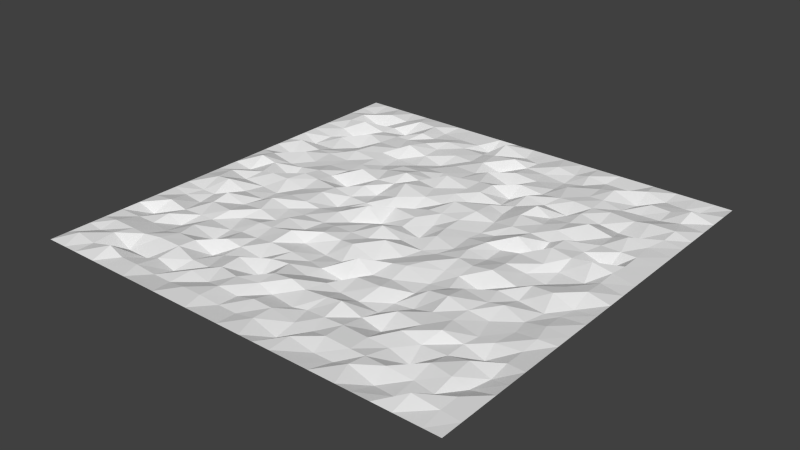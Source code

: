 # Source: ground2.blend  (saved by Blender 2.74.0; exported with 4.5.12 LTS)
import bpy
from mathutils import Matrix  # noqa: F401  (used for matrix-valued properties, if any)

bpy.ops.wm.read_factory_settings(use_empty=True)
scene = bpy.context.scene
scene.name = 'Scene'

# ---- collections
col_collection_1 = bpy.data.collections.new('Collection 1'); scene.collection.children.link(col_collection_1)

# ---- world
world_world = bpy.data.worlds.new('World'); scene.world = world_world
world_world.color = (0.05088, 0.05088, 0.05088)
world_world.use_sun_shadow = False
world_world.sun_shadow_jitter_overblur = 0.0
world_world.cycles.sampling_method = 'MANUAL'
world_world.cycles.sample_map_resolution = 256

# ---- meshes
me_plane_002 = bpy.data.meshes.new('Plane.002')
me_plane_002.from_pydata([(-9.885, -9.822, -0.3318), (10.07, -9.822, -0.3318), (-9.885, 10.2, -0.3318), (10.07, 10.2, -0.3318), (-9.885, 8.297, -0.3318), (-9.885, 6.479, -0.3318), (-9.885, 4.82, -0.3318), (-9.885, 3.002, -0.3318), (-9.885, 1.184, -0.3318), (-9.885, -0.7937, -0.3318), (-9.885, -2.612, -0.3318), (-9.885, -4.43, -0.3318), (-9.885, -6.248, -0.3318), (-9.885, -7.907, -0.3318), (-8.272, -9.822, -0.3318), (-6.366, -9.822, -0.3318), (-4.322, -9.822, -0.3318), (-2.504, -9.822, -0.3318), (-0.9114, -9.822, -0.3318), (1.133, -9.822, -0.3318), (2.637, -9.822, -0.3318), (4.456, -9.822, -0.3318), (6.361, -9.822, -0.3318), (8.092, -9.822, -0.3318), (10.07, -7.907, -0.3318), (10.07, -6.248, -0.3318), (10.07, -4.271, -0.3318), (10.07, -2.612, -0.3318), (10.07, -0.7937, -0.3318), (10.07, 1.024, -0.3318), (10.07, 2.843, -0.3318), (10.07, 4.82, -0.3318), (10.07, 6.479, -0.3318), (10.07, 8.457, -0.3318), (8.405, 10.2, -0.3318), (6.361, 10.2, -0.3318), (4.681, 10.2, -0.3318), (2.725, 10.2, -0.3318), (0.8192, 10.2, -0.3318), (-0.9114, 10.2, -0.3318), (-2.591, 10.2, -0.3318), (-4.409, 10.2, -0.3318), (-6.454, 10.2, -0.3318), (-8.272, 10.2, -0.3318), (-8.272, -7.907, -0.2405), (-8.046, -6.089, -0.4336), (-7.958, -4.43, -0.4326), (-8.184, -2.612, -0.4326), (-8.272, -0.6343, -0.4419), (-8.272, 1.184, -0.2405), (-8.046, 3.002, -0.2405), (-8.046, 4.82, -0.6942), (-8.272, 6.638, -0.6942), (-8.046, 8.457, -0.7279), (-6.228, -7.907, -0.7279), (-6.14, -6.248, -0.2273), (-6.454, -4.271, -0.4789), (-6.454, -2.452, -0.4669), (-6.14, -0.7937, -0.4402), (-6.14, 1.024, -0.1153), (-6.454, 3.002, -0.4779), (-6.366, 4.661, -0.2742), (-6.366, 6.479, -0.4326), (-6.454, 8.457, -0.7279), (-4.635, -7.907, -0.7279), (-4.409, -6.089, -0.7279), (-4.635, -4.271, -0.4669), (-4.322, -2.612, -0.4655), (-4.322, -0.7937, -0.2742), (-4.322, 1.024, -0.2736), (-4.322, 2.843, -0.01176), (-4.635, 4.82, -0.6161), (-4.548, 6.479, -0.09117), (-4.635, 8.457, -0.4342), (-2.591, -7.907, -0.4678), (-2.817, -6.089, -0.2288), (-2.73, -4.43, -0.2382), (-2.817, -2.452, -0.4779), (-2.591, -0.6343, -0.2752), (-2.504, 1.024, -0.4655), (-2.591, 3.002, -0.2752), (-2.504, 4.661, -0.2263), (-2.817, 6.638, -0.7279), (-2.817, 8.457, -0.4336), (-0.999, -7.907, -0.4789), (-0.6854, -6.248, -0.1153), (-0.7731, -4.271, -0.4779), (-0.7731, -2.452, -0.2752), (-0.7731, -0.6343, -0.2752), (-0.999, 1.184, -0.2752), (-0.6854, 2.843, -0.2742), (-0.9114, 4.661, 0.02274), (-0.6854, 6.479, -0.4326), (-0.9114, 8.297, -0.2263), (0.8192, -7.907, -0.2671), (0.9068, -6.248, -0.2263), (1.045, -4.271, -0.7279), (1.133, -2.612, -0.4655), (0.8192, -0.6343, -0.4678), (1.045, 1.184, -0.4779), (0.9068, 2.843, -0.01176), (0.9068, 4.661, -0.2273), (1.045, 6.638, -0.6161), (0.8192, 8.457, -0.4342), (2.863, -7.907, -0.4336), (2.725, -6.248, -0.01176), (2.863, -4.271, -0.2405), (2.637, -2.452, -0.2288), (2.637, -0.6343, -0.4779), (2.863, 1.184, -0.4342), (2.863, 3.002, -0.4336), (2.637, 4.82, -0.4419), (2.863, 6.638, -0.4779), (2.863, 8.457, -0.5925), (4.769, -8.066, -0.2653), (4.456, -6.089, -0.6942), (4.456, -4.271, -0.6161), (4.681, -2.452, -0.4669), (4.543, -0.7937, -0.266), (4.456, 1.184, -0.4419), (4.769, 2.843, -0.239), (4.456, 4.82, -0.4419), (4.543, 6.479, -0.2273), (4.769, 8.297, -0.239), (6.361, -8.066, -0.266), (6.274, -6.089, -0.4779), (6.361, -4.43, -0.239), (6.587, -2.612, -0.2742), (6.587, -0.7937, -0.4326), (6.587, 1.024, -0.2263), (6.361, 2.843, -0.01176), (6.361, 4.661, -0.01176), (6.274, 6.638, -0.2671), (6.5, 8.457, -0.5925), (8.405, -8.066, -0.4655), (8.318, -6.089, -0.2405), (8.18, -4.43, -0.4326), (8.18, -2.612, -0.4763), (8.18, -0.7937, -0.09117), (8.405, 1.024, -0.4326), (8.318, 3.002, -0.6942), (8.18, 4.661, -0.01176), (8.18, 6.479, -0.1153), (8.18, 8.297, -0.266), (-9.885, -8.976, -0.3318), (9.315, -9.822, -0.3318), (10.07, 9.366, -0.3318), (-9.093, 10.2, -0.3318), (-9.885, 9.206, -0.3318), (-9.885, 7.388, -0.3318), (-9.885, 5.57, -0.3318), (-9.885, 3.752, -0.3318), (-9.885, 2.093, -0.3318), (-9.885, 0.2748, -0.3318), (-9.885, -1.543, -0.3318), (-9.885, -3.362, -0.3318), (-9.885, -5.339, -0.3318), (-9.885, -7.157, -0.3318), (-8.955, -9.822, -0.3318), (-7.137, -9.822, -0.3318), (-5.231, -9.822, -0.3318), (-3.5, -9.822, -0.3318), (-1.682, -9.822, -0.3318), (-0.002278, -9.822, -0.3318), (1.816, -9.822, -0.3318), (3.86, -9.822, -0.3318), (5.678, -9.822, -0.3318), (7.183, -9.822, -0.3318), (10.07, -8.816, -0.3318), (10.07, -6.998, -0.3318), (10.07, -5.339, -0.3318), (10.07, -3.362, -0.3318), (10.07, -1.543, -0.3318), (10.07, 0.1153, -0.3318), (10.07, 1.934, -0.3318), (10.07, 3.911, -0.3318), (10.07, 5.729, -0.3318), (10.07, 7.548, -0.3318), (9.315, 10.2, -0.3318), (7.496, 10.2, -0.3318), (5.678, 10.2, -0.3318), (3.546, 10.2, -0.3318), (1.728, 10.2, -0.3318), (-0.002279, 10.2, -0.3318), (-1.908, 10.2, -0.3318), (-3.639, 10.2, -0.3318), (-5.544, 10.2, -0.3318), (-7.363, 10.2, -0.3318), (-7.958, 9.206, -0.239), (-8.184, -8.976, -0.266), (-7.958, -7.157, -0.239), (-7.958, -5.339, -0.2653), (-8.272, -3.362, -0.5925), (-8.184, -1.703, -0.01176), (-7.958, 0.1153, -0.2273), (-7.958, 1.934, -0.4655), (-8.046, 3.911, -0.4342), (-8.272, 5.729, -0.4413), (-8.184, 7.388, -0.1153), (-6.228, 9.366, -0.2288), (-6.366, -8.976, -0.2742), (-6.454, -6.998, -0.2288), (-6.366, -5.339, -0.2736), (-6.14, -3.521, -0.2263), (-6.228, -1.543, -0.4678), (-6.366, 0.1153, -0.1153), (-6.14, 1.934, -0.2653), (-6.228, 3.911, -0.4789), (-6.14, 5.57, -0.2742), (-6.228, 7.548, -0.4419), (-4.635, 9.366, -0.4669), (-4.635, -8.816, -0.4789), (-4.322, -7.157, -0.4326), (-4.322, -5.339, -0.2382), (-4.322, -3.521, -0.2263), (-4.635, -1.543, -0.4336), (-4.409, 0.2748, -0.2405), (-4.635, 2.093, -0.7279), (-4.322, 3.752, -0.4763), (-4.635, 5.729, -0.5925), (-4.322, 7.388, -0.2263), (-2.504, 9.206, -0.4402), (-2.73, -8.976, -0.239), (-2.817, -6.998, -0.2752), (-2.591, -5.18, -0.5925), (-2.504, -3.521, 0.02274), (-2.591, -1.543, -0.4413), (-2.817, 0.2748, -0.4669), (-2.817, 2.093, -0.5925), (-2.504, 3.752, 0.02274), (-2.73, 5.57, -0.4763), (-2.591, 7.548, -0.4419), (-0.9114, 9.206, 0.02274), (-0.999, -8.816, -0.4342), (-0.7731, -6.998, -0.2288), (-0.999, -5.18, -0.2671), (-0.7731, -3.362, -0.5925), (-0.9114, -1.703, -0.2653), (-0.999, 0.2748, -0.6942), (-0.7731, 2.093, -0.6161), (-0.9114, 3.752, -0.2653), (-0.9114, 5.57, -0.4326), (-0.9114, 7.388, -0.2742), (0.9068, 9.206, -0.4402), (0.8192, -8.816, -0.2671), (1.133, -7.157, -0.4763), (1.133, -5.339, -0.266), (1.133, -3.521, 0.02274), (0.9068, -1.703, -0.01176), (1.045, 0.2748, -0.6942), (0.9068, 1.934, -0.2273), (0.8192, 3.911, -0.4779), (0.9068, 5.57, -0.2273), (0.9068, 7.388, -0.266), (2.951, 9.206, -0.4326), (2.637, -8.816, -0.2752), (2.725, -7.157, -0.2742), (2.725, -5.339, -0.4655), (2.637, -3.362, -0.4419), (2.951, -1.703, -0.239), (2.951, 0.1153, -0.4402), (2.951, 1.934, -0.4763), (2.637, 3.911, -0.4669), (2.637, 5.729, -0.2671), (2.951, 7.388, -0.4655), (4.456, 9.366, -0.4789), (4.681, -8.816, -0.4669), (4.769, -7.157, -0.2653), (4.456, -5.18, -0.2752), (4.456, -3.362, -0.2405), (4.456, -1.543, -0.4342), (4.456, 0.2748, -0.4789), (4.769, 1.934, -0.01176), (4.681, 3.911, -0.2752), (4.681, 5.729, -0.5925), (4.769, 7.388, -0.2736), (6.5, 9.366, -0.2288), (6.5, -8.816, -0.5925), (6.5, -6.998, -0.7279), (6.587, -5.339, -0.1153), (6.361, -3.521, -0.266), (6.361, -1.703, -0.266), (6.274, 0.2748, -0.4413), (6.361, 1.934, 0.02274), (6.361, 3.752, -0.4402), (6.274, 5.729, -0.4789), (6.361, 7.388, -0.4402), (8.405, 9.206, -0.4402), (8.18, -8.976, -0.01176), (8.405, -7.157, -0.266), (8.318, -5.18, -0.7279), (8.318, -3.362, -0.4678), (8.405, -1.703, -0.4655), (8.18, 0.1153, -0.2382), (8.18, 1.934, 0.02274), (8.405, 3.752, -0.2263), (8.18, 5.57, -0.4655), (8.092, 7.548, -0.4419), (-9.181, -7.907, -0.4336), (-8.955, -6.089, -0.4413), (-8.867, -4.43, -0.2263), (-8.867, -2.612, -0.4326), (-9.181, -0.6343, -0.2405), (-8.867, 1.024, 0.02274), (-8.955, 3.002, -0.6161), (-9.181, 4.82, -0.7279), (-8.955, 6.638, -0.4342), (-9.093, 8.297, -0.2382), (-7.363, -7.907, -0.7279), (-7.049, -6.248, -0.4326), (-7.137, -4.271, -0.4779), (-7.275, -2.612, -0.09117), (-7.137, -0.6343, -0.4678), (-7.137, 1.184, -0.7279), (-7.275, 2.843, -0.4763), (-7.049, 4.661, -0.4763), (-7.137, 6.638, -0.2671), (-7.049, 8.297, -0.4402), (-5.544, -7.907, -0.4779), (-5.231, -6.248, -0.239), (-5.319, -4.271, -0.5925), (-5.231, -2.612, -0.2273), (-5.231, -0.7937, -0.239), (-5.544, 1.184, -0.2752), (-5.319, 3.002, -0.4342), (-5.319, 4.82, -0.4678), (-5.231, 6.479, -0.4402), (-5.231, 8.297, -0.239), (-3.5, -7.907, -0.2752), (-3.726, -6.089, -0.4779), (-3.726, -4.271, -0.4419), (-3.726, -2.452, -0.2405), (-3.726, -0.6343, -0.4789), (-3.413, 1.024, -0.4402), (-3.413, 2.843, -0.2653), (-3.413, 4.661, -0.2382), (-3.726, 6.638, -0.4779), (-3.639, 8.297, -0.2736), (-1.82, -8.066, -0.2742), (-1.682, -6.089, -0.6942), (-1.595, -4.43, -0.266), (-1.595, -2.612, -0.1153), (-1.82, -0.7937, -0.4763), (-1.682, 1.184, -0.6161), (-1.82, 2.843, 0.02274), (-1.682, 4.82, -0.4779), (-1.908, 6.638, -0.4779), (-1.682, 8.457, -0.4419), (-0.08993, -7.907, -0.2405), (0.2237, -6.248, -0.01176), (-0.002278, -4.43, -0.4402), (-0.002278, -2.612, -0.1153), (-0.002278, -0.7937, -0.01176), (0.2237, 1.024, -0.266), (0.136, 3.002, -0.4342), (0.2237, 4.661, -0.2653), (-0.08993, 6.638, -0.2671), (0.2237, 8.297, -0.09117), (1.954, -7.907, -0.4342), (2.042, -6.248, -0.1153), (1.728, -4.271, -0.2752), (2.042, -2.612, -0.2653), (2.042, -0.7937, -0.4655), (1.816, 1.024, -0.266), (2.042, 2.843, -0.1153), (1.954, 4.82, -0.5925), (1.816, 6.479, -0.266), (1.728, 8.457, -0.4789), (3.634, -8.066, -0.2263), (3.546, -6.089, -0.4678), (3.546, -4.271, -0.7279), (3.772, -2.452, -0.6161), (3.772, -0.6343, -0.2671), (3.86, 1.024, -0.2263), (3.86, 2.843, -0.2273), (3.86, 4.661, 0.02274), (3.86, 6.479, -0.2742), (3.772, 8.457, -0.4336), (5.452, -8.066, -0.2653), (5.365, -6.089, -0.2671), (5.452, -4.43, -0.266), (5.365, -2.452, -0.2288), (5.452, -0.7937, -0.1153), (5.365, 1.184, -0.2671), (5.591, 3.002, -0.4413), (5.452, 4.661, -0.2653), (5.452, 6.479, -0.2742), (5.452, 8.297, -0.09117), (7.409, -7.907, -0.4669), (7.409, -6.089, -0.4336), (7.496, -4.43, -0.4655), (7.183, -2.452, -0.2288), (7.183, -0.6343, -0.2405), (7.183, 1.184, -0.4678), (7.27, 2.843, -0.239), (7.496, 4.661, -0.239), (7.496, 6.479, -0.2382), (7.27, 8.297, -0.2382), (9.227, -7.907, -0.2671), (9.227, -6.089, -0.5925), (9.227, -4.271, -0.4336), (9.089, -2.612, -0.2736), (9.089, -0.7937, -0.4763), (9.001, 1.184, -0.2671), (9.089, 2.843, -0.239), (9.001, 4.82, -0.2671), (9.315, 6.479, -0.09117), (9.089, 8.297, 0.02274), (9.001, 7.548, -0.2752), (9.227, 5.729, -0.2288), (9.089, 3.752, -0.2273), (9.001, 2.093, -0.2288), (9.089, 0.1153, -0.1153), (9.001, -1.543, -0.4413), (9.315, -3.521, -0.266), (9.227, -5.18, -0.4336), (9.001, -6.998, -0.6161), (9.227, -8.816, -0.2671), (7.183, 7.548, -0.4669), (7.183, 5.729, -0.5925), (7.496, 3.752, -0.2382), (7.27, 1.934, -0.1153), (7.183, 0.2748, -0.5925), (7.183, -1.543, -0.4789), (7.183, -3.362, -0.4789), (7.409, -5.18, -0.4342), (7.409, -6.998, -0.2405), (7.496, -8.976, -0.4763), (5.452, 7.388, -0.2382), (5.365, 5.729, -0.2671), (5.452, 3.752, -0.2263), (5.591, 2.093, -0.7279), (5.452, 0.1153, -0.2273), (5.365, -1.543, -0.6942), (5.452, -3.521, -0.01176), (5.678, -5.339, -0.2742), (5.591, -6.998, -0.4336), (5.365, -8.816, -0.2288), (3.546, 7.548, -0.2405), (3.546, 5.729, -0.4419), (3.634, 3.752, -0.1153), (3.546, 2.093, -0.4678), (3.634, 0.1153, -0.239), (3.772, -1.543, -0.4419), (3.772, -3.362, -0.6161), (3.546, -5.18, -0.6942), (3.634, -7.157, -0.2263), (3.772, -8.816, -0.4789), (1.954, 7.548, -0.4413), (1.728, 5.729, -0.7279), (1.954, 3.911, -0.2405), (1.816, 1.934, -0.2382), (1.954, 0.2748, -0.2671), (1.816, -1.703, -0.4655), (1.816, -3.521, -0.4763), (1.816, -5.339, -0.4326), (1.728, -6.998, -0.4419), (1.954, -8.816, -0.6161), (-0.08993, 7.548, -0.5925), (0.2237, 5.57, -0.266), (0.136, 3.911, -0.2671), (0.2237, 1.934, -0.2653), (0.136, 0.2748, -0.4413), (-0.002278, -1.703, -0.2382), (0.2237, -3.521, -0.4655), (-0.08993, -5.18, -0.4678), (-0.08993, -6.998, -0.4789), (-0.08993, -8.816, -0.4336), (-1.682, 7.548, -0.4789), (-1.82, 5.57, -0.4402), (-1.908, 3.911, -0.2405), (-1.595, 1.934, -0.2273), (-1.595, 0.1153, 0.02274), (-1.82, -1.703, -0.2742), (-1.908, -3.362, -0.4419), (-1.82, -5.339, -0.2742), (-1.82, -7.157, -0.266), (-1.82, -8.976, -0.239), (-3.726, 7.548, -0.4413), (-3.5, 5.729, -0.5925), (-3.726, 3.911, -0.2405), (-3.413, 1.934, -0.2273), (-3.5, 0.2748, -0.6942), (-3.726, -1.543, -0.4419), (-3.639, -3.521, -0.2273), (-3.726, -5.18, -0.4678), (-3.413, -7.157, -0.4326), (-3.726, -8.816, -0.4789), (-5.544, 7.548, -0.4336), (-5.457, 5.57, -0.4326), (-5.319, 3.911, -0.4336), (-5.544, 2.093, -0.4413), (-5.544, 0.2748, -0.4336), (-5.457, -1.703, -0.1153), (-5.544, -3.362, -0.4669), (-5.319, -5.18, -0.6942), (-5.319, -6.998, -0.2288), (-5.457, -8.976, -0.266), (-7.137, 7.548, -0.4413), (-7.137, 5.729, -0.6942), (-7.363, 3.911, -0.4413), (-7.275, 1.934, -0.4655), (-7.275, 0.1153, -0.1153), (-7.363, -1.543, -0.4336), (-7.363, -3.362, -0.2752), (-7.363, -5.18, -0.6942), (-7.275, -7.157, -0.266), (-7.049, -8.976, 0.02274), (-9.093, 7.388, -0.2273), (-8.955, 5.729, -0.5925), (-9.181, 3.911, -0.2405), (-9.093, 1.934, -0.2382), (-8.955, 0.2748, -0.4779), (-8.867, -1.703, -0.09117), (-9.181, -3.362, -0.4789), (-9.181, -5.18, -0.7279), (-9.093, -7.157, -0.2263), (-9.093, -8.976, -0.09117), (7.409, 9.366, -0.4789), (5.591, 9.366, -0.4779), (3.634, 9.206, -0.2742), (2.042, 9.206, -0.2653), (0.136, 9.366, -0.4419), (-1.908, 9.366, -0.7279), (-3.413, 9.206, -0.4402), (-5.319, 9.366, -0.2671), (-7.137, 9.366, -0.4413), (-9.093, 9.206, -0.4763), (9.001, 9.366, -0.4789)], [], [(528, 146, 3, 178), (527, 188, 43, 147), (526, 199, 42, 187), (525, 210, 41, 186), (524, 221, 40, 185), (523, 232, 39, 184), (522, 243, 38, 183), (521, 254, 37, 182), (520, 265, 36, 181), (519, 276, 35, 180), (518, 287, 34, 179), (517, 189, 44, 298), (516, 190, 45, 299), (515, 191, 46, 300), (514, 192, 47, 301), (513, 193, 48, 302), (512, 194, 49, 303), (511, 195, 50, 304), (510, 196, 51, 305), (509, 197, 52, 306), (508, 198, 53, 307), (507, 200, 54, 308), (506, 201, 55, 309), (505, 202, 56, 310), (504, 203, 57, 311), (503, 204, 58, 312), (502, 205, 59, 313), (501, 206, 60, 314), (500, 207, 61, 315), (499, 208, 62, 316), (498, 209, 63, 317), (497, 211, 64, 318), (496, 212, 65, 319), (495, 213, 66, 320), (494, 214, 67, 321), (493, 215, 68, 322), (492, 216, 69, 323), (491, 217, 70, 324), (490, 218, 71, 325), (489, 219, 72, 326), (488, 220, 73, 327), (487, 222, 74, 328), (486, 223, 75, 329), (485, 224, 76, 330), (484, 225, 77, 331), (483, 226, 78, 332), (482, 227, 79, 333), (481, 228, 80, 334), (480, 229, 81, 335), (479, 230, 82, 336), (478, 231, 83, 337), (477, 233, 84, 338), (476, 234, 85, 339), (475, 235, 86, 340), (474, 236, 87, 341), (473, 237, 88, 342), (472, 238, 89, 343), (471, 239, 90, 344), (470, 240, 91, 345), (469, 241, 92, 346), (468, 242, 93, 347), (467, 244, 94, 348), (466, 245, 95, 349), (465, 246, 96, 350), (464, 247, 97, 351), (463, 248, 98, 352), (462, 249, 99, 353), (461, 250, 100, 354), (460, 251, 101, 355), (459, 252, 102, 356), (458, 253, 103, 357), (457, 255, 104, 358), (456, 256, 105, 359), (455, 257, 106, 360), (454, 258, 107, 361), (453, 259, 108, 362), (452, 260, 109, 363), (451, 261, 110, 364), (450, 262, 111, 365), (449, 263, 112, 366), (448, 264, 113, 367), (447, 266, 114, 368), (446, 267, 115, 369), (445, 268, 116, 370), (444, 269, 117, 371), (443, 270, 118, 372), (442, 271, 119, 373), (441, 272, 120, 374), (440, 273, 121, 375), (439, 274, 122, 376), (438, 275, 123, 377), (437, 277, 124, 378), (436, 278, 125, 379), (435, 279, 126, 380), (434, 280, 127, 381), (433, 281, 128, 382), (432, 282, 129, 383), (431, 283, 130, 384), (430, 284, 131, 385), (429, 285, 132, 386), (428, 286, 133, 387), (427, 288, 134, 388), (426, 289, 135, 389), (425, 290, 136, 390), (424, 291, 137, 391), (423, 292, 138, 392), (422, 293, 139, 393), (421, 294, 140, 394), (420, 295, 141, 395), (419, 296, 142, 396), (418, 297, 143, 397), (417, 168, 24, 398), (416, 169, 25, 399), (415, 170, 26, 400), (414, 171, 27, 401), (413, 172, 28, 402), (412, 173, 29, 403), (411, 174, 30, 404), (410, 175, 31, 405), (409, 176, 32, 406), (408, 177, 33, 407), (297, 408, 407, 143), (142, 406, 408, 297), (406, 32, 177, 408), (296, 409, 406, 142), (141, 405, 409, 296), (405, 31, 176, 409), (295, 410, 405, 141), (140, 404, 410, 295), (404, 30, 175, 410), (294, 411, 404, 140), (139, 403, 411, 294), (403, 29, 174, 411), (293, 412, 403, 139), (138, 402, 412, 293), (402, 28, 173, 412), (292, 413, 402, 138), (137, 401, 413, 292), (401, 27, 172, 413), (291, 414, 401, 137), (136, 400, 414, 291), (400, 26, 171, 414), (290, 415, 400, 136), (135, 399, 415, 290), (399, 25, 170, 415), (289, 416, 399, 135), (134, 398, 416, 289), (398, 24, 169, 416), (288, 417, 398, 134), (23, 145, 417, 288), (145, 1, 168, 417), (286, 418, 397, 133), (132, 396, 418, 286), (396, 142, 297, 418), (285, 419, 396, 132), (131, 395, 419, 285), (395, 141, 296, 419), (284, 420, 395, 131), (130, 394, 420, 284), (394, 140, 295, 420), (283, 421, 394, 130), (129, 393, 421, 283), (393, 139, 294, 421), (282, 422, 393, 129), (128, 392, 422, 282), (392, 138, 293, 422), (281, 423, 392, 128), (127, 391, 423, 281), (391, 137, 292, 423), (280, 424, 391, 127), (126, 390, 424, 280), (390, 136, 291, 424), (279, 425, 390, 126), (125, 389, 425, 279), (389, 135, 290, 425), (278, 426, 389, 125), (124, 388, 426, 278), (388, 134, 289, 426), (277, 427, 388, 124), (22, 167, 427, 277), (167, 23, 288, 427), (275, 428, 387, 123), (122, 386, 428, 275), (386, 132, 286, 428), (274, 429, 386, 122), (121, 385, 429, 274), (385, 131, 285, 429), (273, 430, 385, 121), (120, 384, 430, 273), (384, 130, 284, 430), (272, 431, 384, 120), (119, 383, 431, 272), (383, 129, 283, 431), (271, 432, 383, 119), (118, 382, 432, 271), (382, 128, 282, 432), (270, 433, 382, 118), (117, 381, 433, 270), (381, 127, 281, 433), (269, 434, 381, 117), (116, 380, 434, 269), (380, 126, 280, 434), (268, 435, 380, 116), (115, 379, 435, 268), (379, 125, 279, 435), (267, 436, 379, 115), (114, 378, 436, 267), (378, 124, 278, 436), (266, 437, 378, 114), (21, 166, 437, 266), (166, 22, 277, 437), (264, 438, 377, 113), (112, 376, 438, 264), (376, 122, 275, 438), (263, 439, 376, 112), (111, 375, 439, 263), (375, 121, 274, 439), (262, 440, 375, 111), (110, 374, 440, 262), (374, 120, 273, 440), (261, 441, 374, 110), (109, 373, 441, 261), (373, 119, 272, 441), (260, 442, 373, 109), (108, 372, 442, 260), (372, 118, 271, 442), (259, 443, 372, 108), (107, 371, 443, 259), (371, 117, 270, 443), (258, 444, 371, 107), (106, 370, 444, 258), (370, 116, 269, 444), (257, 445, 370, 106), (105, 369, 445, 257), (369, 115, 268, 445), (256, 446, 369, 105), (104, 368, 446, 256), (368, 114, 267, 446), (255, 447, 368, 104), (20, 165, 447, 255), (165, 21, 266, 447), (253, 448, 367, 103), (102, 366, 448, 253), (366, 112, 264, 448), (252, 449, 366, 102), (101, 365, 449, 252), (365, 111, 263, 449), (251, 450, 365, 101), (100, 364, 450, 251), (364, 110, 262, 450), (250, 451, 364, 100), (99, 363, 451, 250), (363, 109, 261, 451), (249, 452, 363, 99), (98, 362, 452, 249), (362, 108, 260, 452), (248, 453, 362, 98), (97, 361, 453, 248), (361, 107, 259, 453), (247, 454, 361, 97), (96, 360, 454, 247), (360, 106, 258, 454), (246, 455, 360, 96), (95, 359, 455, 246), (359, 105, 257, 455), (245, 456, 359, 95), (94, 358, 456, 245), (358, 104, 256, 456), (244, 457, 358, 94), (19, 164, 457, 244), (164, 20, 255, 457), (242, 458, 357, 93), (92, 356, 458, 242), (356, 102, 253, 458), (241, 459, 356, 92), (91, 355, 459, 241), (355, 101, 252, 459), (240, 460, 355, 91), (90, 354, 460, 240), (354, 100, 251, 460), (239, 461, 354, 90), (89, 353, 461, 239), (353, 99, 250, 461), (238, 462, 353, 89), (88, 352, 462, 238), (352, 98, 249, 462), (237, 463, 352, 88), (87, 351, 463, 237), (351, 97, 248, 463), (236, 464, 351, 87), (86, 350, 464, 236), (350, 96, 247, 464), (235, 465, 350, 86), (85, 349, 465, 235), (349, 95, 246, 465), (234, 466, 349, 85), (84, 348, 466, 234), (348, 94, 245, 466), (233, 467, 348, 84), (18, 163, 467, 233), (163, 19, 244, 467), (231, 468, 347, 83), (82, 346, 468, 231), (346, 92, 242, 468), (230, 469, 346, 82), (81, 345, 469, 230), (345, 91, 241, 469), (229, 470, 345, 81), (80, 344, 470, 229), (344, 90, 240, 470), (228, 471, 344, 80), (79, 343, 471, 228), (343, 89, 239, 471), (227, 472, 343, 79), (78, 342, 472, 227), (342, 88, 238, 472), (226, 473, 342, 78), (77, 341, 473, 226), (341, 87, 237, 473), (225, 474, 341, 77), (76, 340, 474, 225), (340, 86, 236, 474), (224, 475, 340, 76), (75, 339, 475, 224), (339, 85, 235, 475), (223, 476, 339, 75), (74, 338, 476, 223), (338, 84, 234, 476), (222, 477, 338, 74), (17, 162, 477, 222), (162, 18, 233, 477), (220, 478, 337, 73), (72, 336, 478, 220), (336, 82, 231, 478), (219, 479, 336, 72), (71, 335, 479, 219), (335, 81, 230, 479), (218, 480, 335, 71), (70, 334, 480, 218), (334, 80, 229, 480), (217, 481, 334, 70), (69, 333, 481, 217), (333, 79, 228, 481), (216, 482, 333, 69), (68, 332, 482, 216), (332, 78, 227, 482), (215, 483, 332, 68), (67, 331, 483, 215), (331, 77, 226, 483), (214, 484, 331, 67), (66, 330, 484, 214), (330, 76, 225, 484), (213, 485, 330, 66), (65, 329, 485, 213), (329, 75, 224, 485), (212, 486, 329, 65), (64, 328, 486, 212), (328, 74, 223, 486), (211, 487, 328, 64), (16, 161, 487, 211), (161, 17, 222, 487), (209, 488, 327, 63), (62, 326, 488, 209), (326, 72, 220, 488), (208, 489, 326, 62), (61, 325, 489, 208), (325, 71, 219, 489), (207, 490, 325, 61), (60, 324, 490, 207), (324, 70, 218, 490), (206, 491, 324, 60), (59, 323, 491, 206), (323, 69, 217, 491), (205, 492, 323, 59), (58, 322, 492, 205), (322, 68, 216, 492), (204, 493, 322, 58), (57, 321, 493, 204), (321, 67, 215, 493), (203, 494, 321, 57), (56, 320, 494, 203), (320, 66, 214, 494), (202, 495, 320, 56), (55, 319, 495, 202), (319, 65, 213, 495), (201, 496, 319, 55), (54, 318, 496, 201), (318, 64, 212, 496), (200, 497, 318, 54), (15, 160, 497, 200), (160, 16, 211, 497), (198, 498, 317, 53), (52, 316, 498, 198), (316, 62, 209, 498), (197, 499, 316, 52), (51, 315, 499, 197), (315, 61, 208, 499), (196, 500, 315, 51), (50, 314, 500, 196), (314, 60, 207, 500), (195, 501, 314, 50), (49, 313, 501, 195), (313, 59, 206, 501), (194, 502, 313, 49), (48, 312, 502, 194), (312, 58, 205, 502), (193, 503, 312, 48), (47, 311, 503, 193), (311, 57, 204, 503), (192, 504, 311, 47), (46, 310, 504, 192), (310, 56, 203, 504), (191, 505, 310, 46), (45, 309, 505, 191), (309, 55, 202, 505), (190, 506, 309, 45), (44, 308, 506, 190), (308, 54, 201, 506), (189, 507, 308, 44), (14, 159, 507, 189), (159, 15, 200, 507), (149, 508, 307, 4), (5, 306, 508, 149), (306, 52, 198, 508), (150, 509, 306, 5), (6, 305, 509, 150), (305, 51, 197, 509), (151, 510, 305, 6), (7, 304, 510, 151), (304, 50, 196, 510), (152, 511, 304, 7), (8, 303, 511, 152), (303, 49, 195, 511), (153, 512, 303, 8), (9, 302, 512, 153), (302, 48, 194, 512), (154, 513, 302, 9), (10, 301, 513, 154), (301, 47, 193, 513), (155, 514, 301, 10), (11, 300, 514, 155), (300, 46, 192, 514), (156, 515, 300, 11), (12, 299, 515, 156), (299, 45, 191, 515), (157, 516, 299, 12), (13, 298, 516, 157), (298, 44, 190, 516), (144, 517, 298, 13), (0, 158, 517, 144), (158, 14, 189, 517), (276, 518, 179, 35), (133, 397, 518, 276), (397, 143, 287, 518), (265, 519, 180, 36), (123, 387, 519, 265), (387, 133, 276, 519), (254, 520, 181, 37), (113, 377, 520, 254), (377, 123, 265, 520), (243, 521, 182, 38), (103, 367, 521, 243), (367, 113, 254, 521), (232, 522, 183, 39), (93, 357, 522, 232), (357, 103, 243, 522), (221, 523, 184, 40), (83, 347, 523, 221), (347, 93, 232, 523), (210, 524, 185, 41), (73, 337, 524, 210), (337, 83, 221, 524), (199, 525, 186, 42), (63, 327, 525, 199), (327, 73, 210, 525), (188, 526, 187, 43), (53, 317, 526, 188), (317, 63, 199, 526), (148, 527, 147, 2), (4, 307, 527, 148), (307, 53, 188, 527), (287, 528, 178, 34), (143, 407, 528, 287), (407, 33, 146, 528)])
_uv = me_plane_002.uv_layers.new(name='UVMap')
_uv.uv.foreach_set('vector', [0.0534, 0.04144, 5.975e-08, 0.0416, 1.195e-07, 0.0, 0.03767, 2.025e-06, 0.9603, 0.04945, 0.9034, 0.04971, 0.9191, 4.83e-05, 0.9603, 5.05e-05, 0.8622, 0.04152, 0.8167, 0.04175, 0.828, 4.353e-05, 0.8736, 4.592e-05, 0.7711, 0.04171, 0.7369, 0.04149, 0.7255, 3.817e-05, 0.7824, 4.109e-05, 0.6756, 0.04948, 0.63, 0.04948, 0.6344, 3.335e-05, 0.6869, 3.615e-05, 0.6002, 0.0412, 0.5502, 0.04997, 0.5502, 2.894e-05, 0.6002, 3.156e-05, 0.4977, 0.0415, 0.4591, 0.04947, 0.4635, 2.436e-05, 0.5046, 2.656e-05, 0.4022, 0.04965, 0.3566, 0.04947, 0.3679, 1.941e-05, 0.4179, 2.198e-05, 0.3224, 0.04964, 0.2812, 0.04145, 0.2699, 1.423e-05, 0.3268, 1.721e-05, 0.2243, 0.04145, 0.1787, 0.04172, 0.1857, 9.767e-06, 0.2199, 1.155e-05, 0.1332, 0.04144, 0.08324, 0.04945, 0.08323, 4.347e-06, 0.1288, 6.789e-06, 0.9603, 0.958, 0.9147, 0.9578, 0.9191, 0.9044, 0.9647, 0.9042, 0.9603, 0.867, 0.9034, 0.867, 0.9078, 0.8134, 0.9534, 0.8134, 0.9647, 0.7677, 0.9034, 0.7762, 0.9034, 0.7306, 0.949, 0.7308, 0.9647, 0.6772, 0.9192, 0.677, 0.9147, 0.6398, 0.949, 0.6398, 0.9489, 0.5947, 0.9147, 0.5948, 0.9191, 0.541, 0.9647, 0.5412, 0.9534, 0.4955, 0.9034, 0.5038, 0.9191, 0.4504, 0.9489, 0.4586, 0.9603, 0.413, 0.9034, 0.4127, 0.9078, 0.3596, 0.9534, 0.3592, 0.9647, 0.3142, 0.9078, 0.314, 0.9078, 0.2683, 0.9647, 0.2682, 0.9534, 0.223, 0.9191, 0.2231, 0.9192, 0.1775, 0.9534, 0.1778, 0.9603, 0.1405, 0.9147, 0.1407, 0.9078, 0.08662, 0.9603, 0.09512, 0.8578, 0.9581, 0.8236, 0.9578, 0.8167, 0.9039, 0.8736, 0.9039, 0.8692, 0.867, 0.828, 0.859, 0.8123, 0.8216, 0.8578, 0.8214, 0.8736, 0.7677, 0.8236, 0.7761, 0.828, 0.7226, 0.8622, 0.7226, 0.8735, 0.6774, 0.8123, 0.6854, 0.828, 0.6318, 0.8691, 0.6401, 0.8736, 0.5864, 0.8167, 0.5864, 0.8123, 0.5489, 0.8622, 0.5409, 0.8691, 0.5039, 0.8236, 0.5039, 0.8122, 0.4585, 0.8623, 0.4499, 0.8692, 0.4127, 0.8123, 0.4129, 0.828, 0.3593, 0.8692, 0.3673, 0.8736, 0.314, 0.8167, 0.3139, 0.8236, 0.2767, 0.8579, 0.2765, 0.8623, 0.2229, 0.8123, 0.2313, 0.8236, 0.1857, 0.8622, 0.1779, 0.8622, 0.1323, 0.8167, 0.1323, 0.828, 0.08662, 0.8579, 0.09489, 0.778, 0.9578, 0.7369, 0.9496, 0.7369, 0.9039, 0.7824, 0.9042, 0.7711, 0.859, 0.7212, 0.8668, 0.7256, 0.8131, 0.7667, 0.8216, 0.7711, 0.7677, 0.7211, 0.7762, 0.7369, 0.7226, 0.7711, 0.7224, 0.7824, 0.6772, 0.7211, 0.6854, 0.7212, 0.6397, 0.7667, 0.64, 0.778, 0.5947, 0.7369, 0.5864, 0.7211, 0.5491, 0.7667, 0.5492, 0.7824, 0.4956, 0.7255, 0.4958, 0.7211, 0.4583, 0.7824, 0.4503, 0.7824, 0.4048, 0.7369, 0.4044, 0.7211, 0.3678, 0.7711, 0.3594, 0.7711, 0.314, 0.7212, 0.3219, 0.7369, 0.2684, 0.7711, 0.2685, 0.778, 0.2311, 0.7369, 0.223, 0.7324, 0.1861, 0.7667, 0.1857, 0.7824, 0.1323, 0.7211, 0.1405, 0.7369, 0.08693, 0.7667, 0.09511, 0.6913, 0.9496, 0.6413, 0.9578, 0.6344, 0.9042, 0.68, 0.9044, 0.6756, 0.8668, 0.6457, 0.859, 0.6457, 0.8136, 0.6913, 0.8134, 0.6913, 0.768, 0.6344, 0.7678, 0.6413, 0.7308, 0.6913, 0.7226, 0.6869, 0.6854, 0.63, 0.6856, 0.6457, 0.6317, 0.6913, 0.632, 0.6913, 0.5864, 0.6344, 0.5864, 0.6344, 0.5411, 0.6913, 0.5409, 0.68, 0.4953, 0.6457, 0.4955, 0.63, 0.4581, 0.6756, 0.4581, 0.6756, 0.4129, 0.6458, 0.4046, 0.6344, 0.3595, 0.6756, 0.3675, 0.6913, 0.3142, 0.63, 0.3224, 0.63, 0.2767, 0.6756, 0.2767, 0.68, 0.223, 0.6414, 0.2311, 0.6458, 0.1774, 0.6913, 0.1777, 0.6913, 0.1323, 0.6344, 0.1323, 0.6457, 0.08692, 0.6869, 0.09506, 0.5958, 0.9578, 0.5546, 0.9496, 0.5546, 0.9042, 0.5958, 0.9123, 0.5958, 0.867, 0.5433, 0.859, 0.5389, 0.8217, 0.5889, 0.8131, 0.5958, 0.7761, 0.5546, 0.7682, 0.5433, 0.7225, 0.5844, 0.7307, 0.6002, 0.6772, 0.5433, 0.677, 0.5433, 0.6319, 0.5844, 0.6401, 0.5958, 0.5945, 0.5502, 0.5945, 0.5433, 0.5411, 0.5958, 0.5489, 0.5844, 0.504, 0.5546, 0.4953, 0.5546, 0.4503, 0.5889, 0.45, 0.5844, 0.4129, 0.5433, 0.4046, 0.5389, 0.3675, 0.5957, 0.3678, 0.6002, 0.3142, 0.5502, 0.3221, 0.5502, 0.277, 0.5889, 0.2685, 0.5958, 0.2311, 0.5502, 0.2311, 0.5389, 0.1857, 0.6002, 0.1777, 0.5889, 0.1323, 0.5502, 0.1405, 0.5502, 0.09511, 0.5889, 0.08691, 0.509, 0.9496, 0.4635, 0.9498, 0.4635, 0.9044, 0.509, 0.9044, 0.5091, 0.8588, 0.4478, 0.8667, 0.4591, 0.8216, 0.4933, 0.8218, 0.5091, 0.768, 0.4477, 0.7761, 0.4522, 0.7223, 0.5047, 0.7305, 0.4933, 0.6851, 0.4477, 0.6856, 0.4478, 0.6397, 0.5046, 0.6401, 0.5046, 0.5945, 0.459, 0.5948, 0.4635, 0.5409, 0.5046, 0.5494, 0.4977, 0.4956, 0.4522, 0.4953, 0.4522, 0.4501, 0.4933, 0.4583, 0.4933, 0.4129, 0.4591, 0.4129, 0.459, 0.3678, 0.4977, 0.3593, 0.4977, 0.3141, 0.4635, 0.3139, 0.4591, 0.2767, 0.4933, 0.2767, 0.4933, 0.2313, 0.4591, 0.2313, 0.4522, 0.1775, 0.509, 0.1779, 0.5091, 0.1322, 0.4591, 0.1405, 0.4635, 0.08691, 0.4933, 0.09525, 0.4066, 0.9494, 0.3723, 0.9498, 0.361, 0.9042, 0.4066, 0.9042, 0.4179, 0.8588, 0.3679, 0.8669, 0.3679, 0.8218, 0.4022, 0.8217, 0.4135, 0.776, 0.368, 0.7759, 0.361, 0.7228, 0.4179, 0.7228, 0.4135, 0.6851, 0.3724, 0.6772, 0.3723, 0.632, 0.4022, 0.6399, 0.4135, 0.5943, 0.3566, 0.5945, 0.3724, 0.5409, 0.4022, 0.5489, 0.4066, 0.4957, 0.3566, 0.5035, 0.361, 0.4501, 0.4135, 0.4583, 0.4135, 0.4129, 0.3566, 0.4127, 0.361, 0.3593, 0.4022, 0.3676, 0.4066, 0.3141, 0.3724, 0.3139, 0.3724, 0.2685, 0.4066, 0.2684, 0.418, 0.2228, 0.3723, 0.2233, 0.361, 0.1777, 0.4135, 0.1859, 0.4066, 0.1323, 0.3566, 0.1402, 0.361, 0.08674, 0.4179, 0.08686, 0.3155, 0.9496, 0.2699, 0.9496, 0.2655, 0.9123, 0.3224, 0.9124, 0.3224, 0.867, 0.2655, 0.8669, 0.2813, 0.8131, 0.3268, 0.8134, 0.3268, 0.7677, 0.2812, 0.7682, 0.2812, 0.7224, 0.3268, 0.7223, 0.3155, 0.677, 0.2812, 0.6774, 0.2699, 0.6317, 0.3155, 0.6316, 0.3155, 0.5864, 0.2812, 0.5864, 0.2768, 0.5491, 0.3154, 0.5411, 0.3224, 0.5037, 0.2812, 0.4955, 0.2812, 0.4501, 0.311, 0.4583, 0.3268, 0.4047, 0.2655, 0.4132, 0.2655, 0.3675, 0.311, 0.3675, 0.3224, 0.3222, 0.2699, 0.3141, 0.2812, 0.2685, 0.311, 0.277, 0.3268, 0.2231, 0.2699, 0.2229, 0.2768, 0.1859, 0.311, 0.1859, 0.3268, 0.1325, 0.2655, 0.1404, 0.2655, 0.09508, 0.3155, 0.08691, 0.2356, 0.9498, 0.1788, 0.9494, 0.1857, 0.9123, 0.2312, 0.9123, 0.2243, 0.8588, 0.1788, 0.8585, 0.1901, 0.8133, 0.2356, 0.8136, 0.2199, 0.7761, 0.1743, 0.7763, 0.1857, 0.7307, 0.2312, 0.7307, 0.2312, 0.6856, 0.1857, 0.6853, 0.1744, 0.6399, 0.2356, 0.632, 0.2357, 0.5861, 0.1857, 0.5945, 0.1744, 0.5489, 0.2312, 0.5493, 0.2312, 0.5037, 0.1901, 0.4955, 0.1743, 0.4583, 0.2356, 0.4503, 0.2244, 0.4044, 0.1856, 0.4132, 0.1856, 0.3678, 0.2243, 0.3593, 0.2312, 0.3221, 0.1857, 0.3219, 0.1856, 0.2769, 0.2312, 0.2767, 0.2356, 0.2233, 0.1901, 0.2231, 0.1901, 0.1779, 0.2312, 0.1858, 0.2312, 0.1405, 0.1857, 0.1403, 0.1788, 0.08673, 0.2312, 0.09524, 0.1288, 0.9575, 0.09452, 0.958, 0.08325, 0.9121, 0.1332, 0.9042, 0.1332, 0.859, 0.08322, 0.8669, 0.08761, 0.8136, 0.1332, 0.8134, 0.1332, 0.768, 0.08767, 0.7677, 0.09457, 0.7305, 0.1288, 0.7305, 0.1445, 0.6771, 0.08764, 0.6771, 0.09457, 0.6397, 0.1445, 0.632, 0.1445, 0.5863, 0.08325, 0.5943, 0.09453, 0.5493, 0.1445, 0.5412, 0.1445, 0.4954, 0.09454, 0.5037, 0.08324, 0.4581, 0.1445, 0.4501, 0.1401, 0.413, 0.09451, 0.4132, 0.08767, 0.359, 0.1401, 0.3675, 0.1288, 0.3221, 0.08322, 0.3221, 0.09452, 0.2769, 0.1288, 0.2767, 0.1445, 0.2229, 0.09457, 0.231, 0.09453, 0.186, 0.1288, 0.1859, 0.1445, 0.1323, 0.09896, 0.1323, 0.09455, 0.09504, 0.1401, 0.09507, 0.04205, 0.9498, 2.39e-07, 0.9497, 1.792e-07, 0.9043, 0.04205, 0.9044, 0.05342, 0.8586, 2.39e-07, 0.8589, 1.792e-07, 0.8214, 0.04209, 0.8132, 0.04207, 0.768, 1.792e-07, 0.776, 1.792e-07, 0.7227, 0.04207, 0.7226, 0.03766, 0.6853, 2.39e-07, 0.6773, 1.792e-07, 0.6398, 0.04898, 0.6399, 0.0534, 0.5863, 1.195e-07, 0.5865, 1.195e-07, 0.549, 0.04901, 0.5489, 0.04896, 0.5038, 1.792e-07, 0.5036, 1.195e-07, 0.4582, 0.05338, 0.4503, 0.05337, 0.4049, 1.792e-07, 0.4128, 0.0, 0.3674, 0.04898, 0.3675, 0.04898, 0.3221, 1.195e-07, 0.314, 5.975e-08, 0.2686, 0.05338, 0.2687, 0.04205, 0.2233, 1.195e-07, 0.2232, 1.792e-07, 0.1858, 0.03764, 0.186, 0.05338, 0.1325, 5.975e-08, 0.1324, 1.792e-07, 0.087, 0.04895, 0.09535, 0.09896, 0.1323, 0.05338, 0.1325, 0.04895, 0.09535, 0.09455, 0.09504, 0.09453, 0.186, 0.03764, 0.186, 0.05338, 0.1325, 0.09896, 0.1323, 0.03764, 0.186, 1.792e-07, 0.1858, 5.975e-08, 0.1324, 0.05338, 0.1325, 0.09457, 0.231, 0.04205, 0.2233, 0.03764, 0.186, 0.09453, 0.186, 0.09452, 0.2769, 0.05338, 0.2687, 0.04205, 0.2233, 0.09457, 0.231, 0.05338, 0.2687, 5.975e-08, 0.2686, 1.195e-07, 0.2232, 0.04205, 0.2233, 0.08322, 0.3221, 0.04898, 0.3221, 0.05338, 0.2687, 0.09452, 0.2769, 0.08767, 0.359, 0.04898, 0.3675, 0.04898, 0.3221, 0.08322, 0.3221, 0.04898, 0.3675, 0.0, 0.3674, 1.195e-07, 0.314, 0.04898, 0.3221, 0.09451, 0.4132, 0.05337, 0.4049, 0.04898, 0.3675, 0.08767, 0.359, 0.08324, 0.4581, 0.05338, 0.4503, 0.05337, 0.4049, 0.09451, 0.4132, 0.05338, 0.4503, 1.195e-07, 0.4582, 1.792e-07, 0.4128, 0.05337, 0.4049, 0.09454, 0.5037, 0.04896, 0.5038, 0.05338, 0.4503, 0.08324, 0.4581, 0.09453, 0.5493, 0.04901, 0.5489, 0.04896, 0.5038, 0.09454, 0.5037, 0.04901, 0.5489, 1.195e-07, 0.549, 1.792e-07, 0.5036, 0.04896, 0.5038, 0.08325, 0.5943, 0.0534, 0.5863, 0.04901, 0.5489, 0.09453, 0.5493, 0.09457, 0.6397, 0.04898, 0.6399, 0.0534, 0.5863, 0.08325, 0.5943, 0.04898, 0.6399, 1.792e-07, 0.6398, 1.195e-07, 0.5865, 0.0534, 0.5863, 0.08764, 0.6771, 0.03766, 0.6853, 0.04898, 0.6399, 0.09457, 0.6397, 0.09457, 0.7305, 0.04207, 0.7226, 0.03766, 0.6853, 0.08764, 0.6771, 0.04207, 0.7226, 1.792e-07, 0.7227, 2.39e-07, 0.6773, 0.03766, 0.6853, 0.08767, 0.7677, 0.04207, 0.768, 0.04207, 0.7226, 0.09457, 0.7305, 0.08761, 0.8136, 0.04209, 0.8132, 0.04207, 0.768, 0.08767, 0.7677, 0.04209, 0.8132, 1.792e-07, 0.8214, 1.792e-07, 0.776, 0.04207, 0.768, 0.08322, 0.8669, 0.05342, 0.8586, 0.04209, 0.8132, 0.08761, 0.8136, 0.08325, 0.9121, 0.04205, 0.9044, 0.05342, 0.8586, 0.08322, 0.8669, 0.04205, 0.9044, 1.792e-07, 0.9043, 2.39e-07, 0.8589, 0.05342, 0.8586, 0.09452, 0.958, 0.04205, 0.9498, 0.04205, 0.9044, 0.08325, 0.9121, 0.09895, 1.0, 0.03767, 0.9999, 0.04205, 0.9498, 0.09452, 0.958, 0.03767, 0.9999, 2.39e-07, 0.9999, 2.39e-07, 0.9497, 0.04205, 0.9498, 0.1857, 0.1403, 0.1445, 0.1323, 0.1401, 0.09507, 0.1788, 0.08673, 0.1901, 0.1779, 0.1288, 0.1859, 0.1445, 0.1323, 0.1857, 0.1403, 0.1288, 0.1859, 0.09453, 0.186, 0.09896, 0.1323, 0.1445, 0.1323, 0.1901, 0.2231, 0.1445, 0.2229, 0.1288, 0.1859, 0.1901, 0.1779, 0.1856, 0.2769, 0.1288, 0.2767, 0.1445, 0.2229, 0.1901, 0.2231, 0.1288, 0.2767, 0.09452, 0.2769, 0.09457, 0.231, 0.1445, 0.2229, 0.1857, 0.3219, 0.1288, 0.3221, 0.1288, 0.2767, 0.1856, 0.2769, 0.1856, 0.3678, 0.1401, 0.3675, 0.1288, 0.3221, 0.1857, 0.3219, 0.1401, 0.3675, 0.08767, 0.359, 0.08322, 0.3221, 0.1288, 0.3221, 0.1856, 0.4132, 0.1401, 0.413, 0.1401, 0.3675, 0.1856, 0.3678, 0.1743, 0.4583, 0.1445, 0.4501, 0.1401, 0.413, 0.1856, 0.4132, 0.1445, 0.4501, 0.08324, 0.4581, 0.09451, 0.4132, 0.1401, 0.413, 0.1901, 0.4955, 0.1445, 0.4954, 0.1445, 0.4501, 0.1743, 0.4583, 0.1744, 0.5489, 0.1445, 0.5412, 0.1445, 0.4954, 0.1901, 0.4955, 0.1445, 0.5412, 0.09453, 0.5493, 0.09454, 0.5037, 0.1445, 0.4954, 0.1857, 0.5945, 0.1445, 0.5863, 0.1445, 0.5412, 0.1744, 0.5489, 0.1744, 0.6399, 0.1445, 0.632, 0.1445, 0.5863, 0.1857, 0.5945, 0.1445, 0.632, 0.09457, 0.6397, 0.08325, 0.5943, 0.1445, 0.5863, 0.1857, 0.6853, 0.1445, 0.6771, 0.1445, 0.632, 0.1744, 0.6399, 0.1857, 0.7307, 0.1288, 0.7305, 0.1445, 0.6771, 0.1857, 0.6853, 0.1288, 0.7305, 0.09457, 0.7305, 0.08764, 0.6771, 0.1445, 0.6771, 0.1743, 0.7763, 0.1332, 0.768, 0.1288, 0.7305, 0.1857, 0.7307, 0.1901, 0.8133, 0.1332, 0.8134, 0.1332, 0.768, 0.1743, 0.7763, 0.1332, 0.8134, 0.08761, 0.8136, 0.08767, 0.7677, 0.1332, 0.768, 0.1788, 0.8585, 0.1332, 0.859, 0.1332, 0.8134, 0.1901, 0.8133, 0.1857, 0.9123, 0.1332, 0.9042, 0.1332, 0.859, 0.1788, 0.8585, 0.1332, 0.9042, 0.08325, 0.9121, 0.08322, 0.8669, 0.1332, 0.859, 0.1788, 0.9494, 0.1288, 0.9575, 0.1332, 0.9042, 0.1857, 0.9123, 0.1857, 1.0, 0.1445, 1.0, 0.1288, 0.9575, 0.1788, 0.9494, 0.1445, 1.0, 0.09895, 1.0, 0.09452, 0.958, 0.1288, 0.9575, 0.2655, 0.1404, 0.2312, 0.1405, 0.2312, 0.09524, 0.2655, 0.09508, 0.2768, 0.1859, 0.2312, 0.1858, 0.2312, 0.1405, 0.2655, 0.1404, 0.2312, 0.1858, 0.1901, 0.1779, 0.1857, 0.1403, 0.2312, 0.1405, 0.2699, 0.2229, 0.2356, 0.2233, 0.2312, 0.1858, 0.2768, 0.1859, 0.2812, 0.2685, 0.2312, 0.2767, 0.2356, 0.2233, 0.2699, 0.2229, 0.2312, 0.2767, 0.1856, 0.2769, 0.1901, 0.2231, 0.2356, 0.2233, 0.2699, 0.3141, 0.2312, 0.3221, 0.2312, 0.2767, 0.2812, 0.2685, 0.2655, 0.3675, 0.2243, 0.3593, 0.2312, 0.3221, 0.2699, 0.3141, 0.2243, 0.3593, 0.1856, 0.3678, 0.1857, 0.3219, 0.2312, 0.3221, 0.2655, 0.4132, 0.2244, 0.4044, 0.2243, 0.3593, 0.2655, 0.3675, 0.2812, 0.4501, 0.2356, 0.4503, 0.2244, 0.4044, 0.2655, 0.4132, 0.2356, 0.4503, 0.1743, 0.4583, 0.1856, 0.4132, 0.2244, 0.4044, 0.2812, 0.4955, 0.2312, 0.5037, 0.2356, 0.4503, 0.2812, 0.4501, 0.2768, 0.5491, 0.2312, 0.5493, 0.2312, 0.5037, 0.2812, 0.4955, 0.2312, 0.5493, 0.1744, 0.5489, 0.1901, 0.4955, 0.2312, 0.5037, 0.2812, 0.5864, 0.2357, 0.5861, 0.2312, 0.5493, 0.2768, 0.5491, 0.2699, 0.6317, 0.2356, 0.632, 0.2357, 0.5861, 0.2812, 0.5864, 0.2356, 0.632, 0.1744, 0.6399, 0.1857, 0.5945, 0.2357, 0.5861, 0.2812, 0.6774, 0.2312, 0.6856, 0.2356, 0.632, 0.2699, 0.6317, 0.2812, 0.7224, 0.2312, 0.7307, 0.2312, 0.6856, 0.2812, 0.6774, 0.2312, 0.7307, 0.1857, 0.7307, 0.1857, 0.6853, 0.2312, 0.6856, 0.2812, 0.7682, 0.2199, 0.7761, 0.2312, 0.7307, 0.2812, 0.7224, 0.2813, 0.8131, 0.2356, 0.8136, 0.2199, 0.7761, 0.2812, 0.7682, 0.2356, 0.8136, 0.1901, 0.8133, 0.1743, 0.7763, 0.2199, 0.7761, 0.2655, 0.8669, 0.2243, 0.8588, 0.2356, 0.8136, 0.2813, 0.8131, 0.2655, 0.9123, 0.2312, 0.9123, 0.2243, 0.8588, 0.2655, 0.8669, 0.2312, 0.9123, 0.1857, 0.9123, 0.1788, 0.8585, 0.2243, 0.8588, 0.2699, 0.9496, 0.2356, 0.9498, 0.2312, 0.9123, 0.2655, 0.9123, 0.2812, 1.0, 0.2199, 1.0, 0.2356, 0.9498, 0.2699, 0.9496, 0.2199, 1.0, 0.1857, 1.0, 0.1788, 0.9494, 0.2356, 0.9498, 0.3566, 0.1402, 0.3268, 0.1325, 0.3155, 0.08691, 0.361, 0.08674, 0.361, 0.1777, 0.311, 0.1859, 0.3268, 0.1325, 0.3566, 0.1402, 0.311, 0.1859, 0.2768, 0.1859, 0.2655, 0.1404, 0.3268, 0.1325, 0.3723, 0.2233, 0.3268, 0.2231, 0.311, 0.1859, 0.361, 0.1777, 0.3724, 0.2685, 0.311, 0.277, 0.3268, 0.2231, 0.3723, 0.2233, 0.311, 0.277, 0.2812, 0.2685, 0.2699, 0.2229, 0.3268, 0.2231, 0.3724, 0.3139, 0.3224, 0.3222, 0.311, 0.277, 0.3724, 0.2685, 0.361, 0.3593, 0.311, 0.3675, 0.3224, 0.3222, 0.3724, 0.3139, 0.311, 0.3675, 0.2655, 0.3675, 0.2699, 0.3141, 0.3224, 0.3222, 0.3566, 0.4127, 0.3268, 0.4047, 0.311, 0.3675, 0.361, 0.3593, 0.361, 0.4501, 0.311, 0.4583, 0.3268, 0.4047, 0.3566, 0.4127, 0.311, 0.4583, 0.2812, 0.4501, 0.2655, 0.4132, 0.3268, 0.4047, 0.3566, 0.5035, 0.3224, 0.5037, 0.311, 0.4583, 0.361, 0.4501, 0.3724, 0.5409, 0.3154, 0.5411, 0.3224, 0.5037, 0.3566, 0.5035, 0.3154, 0.5411, 0.2768, 0.5491, 0.2812, 0.4955, 0.3224, 0.5037, 0.3566, 0.5945, 0.3155, 0.5864, 0.3154, 0.5411, 0.3724, 0.5409, 0.3723, 0.632, 0.3155, 0.6316, 0.3155, 0.5864, 0.3566, 0.5945, 0.3155, 0.6316, 0.2699, 0.6317, 0.2812, 0.5864, 0.3155, 0.5864, 0.3724, 0.6772, 0.3155, 0.677, 0.3155, 0.6316, 0.3723, 0.632, 0.361, 0.7228, 0.3268, 0.7223, 0.3155, 0.677, 0.3724, 0.6772, 0.3268, 0.7223, 0.2812, 0.7224, 0.2812, 0.6774, 0.3155, 0.677, 0.368, 0.7759, 0.3268, 0.7677, 0.3268, 0.7223, 0.361, 0.7228, 0.3679, 0.8218, 0.3268, 0.8134, 0.3268, 0.7677, 0.368, 0.7759, 0.3268, 0.8134, 0.2813, 0.8131, 0.2812, 0.7682, 0.3268, 0.7677, 0.3679, 0.8669, 0.3224, 0.867, 0.3268, 0.8134, 0.3679, 0.8218, 0.361, 0.9042, 0.3224, 0.9124, 0.3224, 0.867, 0.3679, 0.8669, 0.3224, 0.9124, 0.2655, 0.9123, 0.2655, 0.8669, 0.3224, 0.867, 0.3723, 0.9498, 0.3155, 0.9496, 0.3224, 0.9124, 0.361, 0.9042, 0.3723, 1.0, 0.3111, 1.0, 0.3155, 0.9496, 0.3723, 0.9498, 0.3111, 1.0, 0.2812, 1.0, 0.2699, 0.9496, 0.3155, 0.9496, 0.4591, 0.1405, 0.4066, 0.1323, 0.4179, 0.08686, 0.4635, 0.08691, 0.4522, 0.1775, 0.4135, 0.1859, 0.4066, 0.1323, 0.4591, 0.1405, 0.4135, 0.1859, 0.361, 0.1777, 0.3566, 0.1402, 0.4066, 0.1323, 0.4591, 0.2313, 0.418, 0.2228, 0.4135, 0.1859, 0.4522, 0.1775, 0.4591, 0.2767, 0.4066, 0.2684, 0.418, 0.2228, 0.4591, 0.2313, 0.4066, 0.2684, 0.3724, 0.2685, 0.3723, 0.2233, 0.418, 0.2228, 0.4635, 0.3139, 0.4066, 0.3141, 0.4066, 0.2684, 0.4591, 0.2767, 0.459, 0.3678, 0.4022, 0.3676, 0.4066, 0.3141, 0.4635, 0.3139, 0.4022, 0.3676, 0.361, 0.3593, 0.3724, 0.3139, 0.4066, 0.3141, 0.4591, 0.4129, 0.4135, 0.4129, 0.4022, 0.3676, 0.459, 0.3678, 0.4522, 0.4501, 0.4135, 0.4583, 0.4135, 0.4129, 0.4591, 0.4129, 0.4135, 0.4583, 0.361, 0.4501, 0.3566, 0.4127, 0.4135, 0.4129, 0.4522, 0.4953, 0.4066, 0.4957, 0.4135, 0.4583, 0.4522, 0.4501, 0.4635, 0.5409, 0.4022, 0.5489, 0.4066, 0.4957, 0.4522, 0.4953, 0.4022, 0.5489, 0.3724, 0.5409, 0.3566, 0.5035, 0.4066, 0.4957, 0.459, 0.5948, 0.4135, 0.5943, 0.4022, 0.5489, 0.4635, 0.5409, 0.4478, 0.6397, 0.4022, 0.6399, 0.4135, 0.5943, 0.459, 0.5948, 0.4022, 0.6399, 0.3723, 0.632, 0.3566, 0.5945, 0.4135, 0.5943, 0.4477, 0.6856, 0.4135, 0.6851, 0.4022, 0.6399, 0.4478, 0.6397, 0.4522, 0.7223, 0.4179, 0.7228, 0.4135, 0.6851, 0.4477, 0.6856, 0.4179, 0.7228, 0.361, 0.7228, 0.3724, 0.6772, 0.4135, 0.6851, 0.4477, 0.7761, 0.4135, 0.776, 0.4179, 0.7228, 0.4522, 0.7223, 0.4591, 0.8216, 0.4022, 0.8217, 0.4135, 0.776, 0.4477, 0.7761, 0.4022, 0.8217, 0.3679, 0.8218, 0.368, 0.7759, 0.4135, 0.776, 0.4478, 0.8667, 0.4179, 0.8588, 0.4022, 0.8217, 0.4591, 0.8216, 0.4635, 0.9044, 0.4066, 0.9042, 0.4179, 0.8588, 0.4478, 0.8667, 0.4066, 0.9042, 0.361, 0.9042, 0.3679, 0.8669, 0.4179, 0.8588, 0.4635, 0.9498, 0.4066, 0.9494, 0.4066, 0.9042, 0.4635, 0.9044, 0.4478, 1.0, 0.4135, 1.0, 0.4066, 0.9494, 0.4635, 0.9498, 0.4135, 1.0, 0.3723, 1.0, 0.3723, 0.9498, 0.4066, 0.9494, 0.5502, 0.1405, 0.5091, 0.1322, 0.4933, 0.09525, 0.5502, 0.09511, 0.5389, 0.1857, 0.509, 0.1779, 0.5091, 0.1322, 0.5502, 0.1405, 0.509, 0.1779, 0.4522, 0.1775, 0.4591, 0.1405, 0.5091, 0.1322, 0.5502, 0.2311, 0.4933, 0.2313, 0.509, 0.1779, 0.5389, 0.1857, 0.5502, 0.277, 0.4933, 0.2767, 0.4933, 0.2313, 0.5502, 0.2311, 0.4933, 0.2767, 0.4591, 0.2767, 0.4591, 0.2313, 0.4933, 0.2313, 0.5502, 0.3221, 0.4977, 0.3141, 0.4933, 0.2767, 0.5502, 0.277, 0.5389, 0.3675, 0.4977, 0.3593, 0.4977, 0.3141, 0.5502, 0.3221, 0.4977, 0.3593, 0.459, 0.3678, 0.4635, 0.3139, 0.4977, 0.3141, 0.5433, 0.4046, 0.4933, 0.4129, 0.4977, 0.3593, 0.5389, 0.3675, 0.5546, 0.4503, 0.4933, 0.4583, 0.4933, 0.4129, 0.5433, 0.4046, 0.4933, 0.4583, 0.4522, 0.4501, 0.4591, 0.4129, 0.4933, 0.4129, 0.5546, 0.4953, 0.4977, 0.4956, 0.4933, 0.4583, 0.5546, 0.4503, 0.5433, 0.5411, 0.5046, 0.5494, 0.4977, 0.4956, 0.5546, 0.4953, 0.5046, 0.5494, 0.4635, 0.5409, 0.4522, 0.4953, 0.4977, 0.4956, 0.5502, 0.5945, 0.5046, 0.5945, 0.5046, 0.5494, 0.5433, 0.5411, 0.5433, 0.6319, 0.5046, 0.6401, 0.5046, 0.5945, 0.5502, 0.5945, 0.5046, 0.6401, 0.4478, 0.6397, 0.459, 0.5948, 0.5046, 0.5945, 0.5433, 0.677, 0.4933, 0.6851, 0.5046, 0.6401, 0.5433, 0.6319, 0.5433, 0.7225, 0.5047, 0.7305, 0.4933, 0.6851, 0.5433, 0.677, 0.5047, 0.7305, 0.4522, 0.7223, 0.4477, 0.6856, 0.4933, 0.6851, 0.5546, 0.7682, 0.5091, 0.768, 0.5047, 0.7305, 0.5433, 0.7225, 0.5389, 0.8217, 0.4933, 0.8218, 0.5091, 0.768, 0.5546, 0.7682, 0.4933, 0.8218, 0.4591, 0.8216, 0.4477, 0.7761, 0.5091, 0.768, 0.5433, 0.859, 0.5091, 0.8588, 0.4933, 0.8218, 0.5389, 0.8217, 0.5546, 0.9042, 0.509, 0.9044, 0.5091, 0.8588, 0.5433, 0.859, 0.509, 0.9044, 0.4635, 0.9044, 0.4478, 0.8667, 0.5091, 0.8588, 0.5546, 0.9496, 0.509, 0.9496, 0.509, 0.9044, 0.5546, 0.9042, 0.5502, 1.0, 0.5046, 1.0, 0.509, 0.9496, 0.5546, 0.9496, 0.5046, 1.0, 0.4478, 1.0, 0.4635, 0.9498, 0.509, 0.9496, 0.6344, 0.1323, 0.5889, 0.1323, 0.5889, 0.08691, 0.6457, 0.08692, 0.6458, 0.1774, 0.6002, 0.1777, 0.5889, 0.1323, 0.6344, 0.1323, 0.6002, 0.1777, 0.5389, 0.1857, 0.5502, 0.1405, 0.5889, 0.1323, 0.6414, 0.2311, 0.5958, 0.2311, 0.6002, 0.1777, 0.6458, 0.1774, 0.63, 0.2767, 0.5889, 0.2685, 0.5958, 0.2311, 0.6414, 0.2311, 0.5889, 0.2685, 0.5502, 0.277, 0.5502, 0.2311, 0.5958, 0.2311, 0.63, 0.3224, 0.6002, 0.3142, 0.5889, 0.2685, 0.63, 0.2767, 0.6344, 0.3595, 0.5957, 0.3678, 0.6002, 0.3142, 0.63, 0.3224, 0.5957, 0.3678, 0.5389, 0.3675, 0.5502, 0.3221, 0.6002, 0.3142, 0.6458, 0.4046, 0.5844, 0.4129, 0.5957, 0.3678, 0.6344, 0.3595, 0.63, 0.4581, 0.5889, 0.45, 0.5844, 0.4129, 0.6458, 0.4046, 0.5889, 0.45, 0.5546, 0.4503, 0.5433, 0.4046, 0.5844, 0.4129, 0.6457, 0.4955, 0.5844, 0.504, 0.5889, 0.45, 0.63, 0.4581, 0.6344, 0.5411, 0.5958, 0.5489, 0.5844, 0.504, 0.6457, 0.4955, 0.5958, 0.5489, 0.5433, 0.5411, 0.5546, 0.4953, 0.5844, 0.504, 0.6344, 0.5864, 0.5958, 0.5945, 0.5958, 0.5489, 0.6344, 0.5411, 0.6457, 0.6317, 0.5844, 0.6401, 0.5958, 0.5945, 0.6344, 0.5864, 0.5844, 0.6401, 0.5433, 0.6319, 0.5502, 0.5945, 0.5958, 0.5945, 0.63, 0.6856, 0.6002, 0.6772, 0.5844, 0.6401, 0.6457, 0.6317, 0.6413, 0.7308, 0.5844, 0.7307, 0.6002, 0.6772, 0.63, 0.6856, 0.5844, 0.7307, 0.5433, 0.7225, 0.5433, 0.677, 0.6002, 0.6772, 0.6344, 0.7678, 0.5958, 0.7761, 0.5844, 0.7307, 0.6413, 0.7308, 0.6457, 0.8136, 0.5889, 0.8131, 0.5958, 0.7761, 0.6344, 0.7678, 0.5889, 0.8131, 0.5389, 0.8217, 0.5546, 0.7682, 0.5958, 0.7761, 0.6457, 0.859, 0.5958, 0.867, 0.5889, 0.8131, 0.6457, 0.8136, 0.6344, 0.9042, 0.5958, 0.9123, 0.5958, 0.867, 0.6457, 0.859, 0.5958, 0.9123, 0.5546, 0.9042, 0.5433, 0.859, 0.5958, 0.867, 0.6413, 0.9578, 0.5958, 0.9578, 0.5958, 0.9123, 0.6344, 0.9042, 0.63, 1.0, 0.5888, 1.0, 0.5958, 0.9578, 0.6413, 0.9578, 0.5888, 1.0, 0.5502, 1.0, 0.5546, 0.9496, 0.5958, 0.9578, 0.7211, 0.1405, 0.6913, 0.1323, 0.6869, 0.09506, 0.7369, 0.08693, 0.7324, 0.1861, 0.6913, 0.1777, 0.6913, 0.1323, 0.7211, 0.1405, 0.6913, 0.1777, 0.6458, 0.1774, 0.6344, 0.1323, 0.6913, 0.1323, 0.7369, 0.223, 0.68, 0.223, 0.6913, 0.1777, 0.7324, 0.1861, 0.7369, 0.2684, 0.6756, 0.2767, 0.68, 0.223, 0.7369, 0.223, 0.6756, 0.2767, 0.63, 0.2767, 0.6414, 0.2311, 0.68, 0.223, 0.7212, 0.3219, 0.6913, 0.3142, 0.6756, 0.2767, 0.7369, 0.2684, 0.7211, 0.3678, 0.6756, 0.3675, 0.6913, 0.3142, 0.7212, 0.3219, 0.6756, 0.3675, 0.6344, 0.3595, 0.63, 0.3224, 0.6913, 0.3142, 0.7369, 0.4044, 0.6756, 0.4129, 0.6756, 0.3675, 0.7211, 0.3678, 0.7211, 0.4583, 0.6756, 0.4581, 0.6756, 0.4129, 0.7369, 0.4044, 0.6756, 0.4581, 0.63, 0.4581, 0.6458, 0.4046, 0.6756, 0.4129, 0.7255, 0.4958, 0.68, 0.4953, 0.6756, 0.4581, 0.7211, 0.4583, 0.7211, 0.5491, 0.6913, 0.5409, 0.68, 0.4953, 0.7255, 0.4958, 0.6913, 0.5409, 0.6344, 0.5411, 0.6457, 0.4955, 0.68, 0.4953, 0.7369, 0.5864, 0.6913, 0.5864, 0.6913, 0.5409, 0.7211, 0.5491, 0.7212, 0.6397, 0.6913, 0.632, 0.6913, 0.5864, 0.7369, 0.5864, 0.6913, 0.632, 0.6457, 0.6317, 0.6344, 0.5864, 0.6913, 0.5864, 0.7211, 0.6854, 0.6869, 0.6854, 0.6913, 0.632, 0.7212, 0.6397, 0.7369, 0.7226, 0.6913, 0.7226, 0.6869, 0.6854, 0.7211, 0.6854, 0.6913, 0.7226, 0.6413, 0.7308, 0.63, 0.6856, 0.6869, 0.6854, 0.7211, 0.7762, 0.6913, 0.768, 0.6913, 0.7226, 0.7369, 0.7226, 0.7256, 0.8131, 0.6913, 0.8134, 0.6913, 0.768, 0.7211, 0.7762, 0.6913, 0.8134, 0.6457, 0.8136, 0.6344, 0.7678, 0.6913, 0.768, 0.7212, 0.8668, 0.6756, 0.8668, 0.6913, 0.8134, 0.7256, 0.8131, 0.7369, 0.9039, 0.68, 0.9044, 0.6756, 0.8668, 0.7212, 0.8668, 0.68, 0.9044, 0.6344, 0.9042, 0.6457, 0.859, 0.6756, 0.8668, 0.7369, 0.9496, 0.6913, 0.9496, 0.68, 0.9044, 0.7369, 0.9039, 0.7211, 1.0, 0.68, 1.0, 0.6913, 0.9496, 0.7369, 0.9496, 0.68, 1.0, 0.63, 1.0, 0.6413, 0.9578, 0.6913, 0.9496, 0.8167, 0.1323, 0.7824, 0.1323, 0.7667, 0.09511, 0.828, 0.08662, 0.8236, 0.1857, 0.7667, 0.1857, 0.7824, 0.1323, 0.8167, 0.1323, 0.7667, 0.1857, 0.7324, 0.1861, 0.7211, 0.1405, 0.7824, 0.1323, 0.8123, 0.2313, 0.778, 0.2311, 0.7667, 0.1857, 0.8236, 0.1857, 0.8236, 0.2767, 0.7711, 0.2685, 0.778, 0.2311, 0.8123, 0.2313, 0.7711, 0.2685, 0.7369, 0.2684, 0.7369, 0.223, 0.778, 0.2311, 0.8167, 0.3139, 0.7711, 0.314, 0.7711, 0.2685, 0.8236, 0.2767, 0.828, 0.3593, 0.7711, 0.3594, 0.7711, 0.314, 0.8167, 0.3139, 0.7711, 0.3594, 0.7211, 0.3678, 0.7212, 0.3219, 0.7711, 0.314, 0.8123, 0.4129, 0.7824, 0.4048, 0.7711, 0.3594, 0.828, 0.3593, 0.8122, 0.4585, 0.7824, 0.4503, 0.7824, 0.4048, 0.8123, 0.4129, 0.7824, 0.4503, 0.7211, 0.4583, 0.7369, 0.4044, 0.7824, 0.4048, 0.8236, 0.5039, 0.7824, 0.4956, 0.7824, 0.4503, 0.8122, 0.4585, 0.8123, 0.5489, 0.7667, 0.5492, 0.7824, 0.4956, 0.8236, 0.5039, 0.7667, 0.5492, 0.7211, 0.5491, 0.7255, 0.4958, 0.7824, 0.4956, 0.8167, 0.5864, 0.778, 0.5947, 0.7667, 0.5492, 0.8123, 0.5489, 0.828, 0.6318, 0.7667, 0.64, 0.778, 0.5947, 0.8167, 0.5864, 0.7667, 0.64, 0.7212, 0.6397, 0.7369, 0.5864, 0.778, 0.5947, 0.8123, 0.6854, 0.7824, 0.6772, 0.7667, 0.64, 0.828, 0.6318, 0.828, 0.7226, 0.7711, 0.7224, 0.7824, 0.6772, 0.8123, 0.6854, 0.7711, 0.7224, 0.7369, 0.7226, 0.7211, 0.6854, 0.7824, 0.6772, 0.8236, 0.7761, 0.7711, 0.7677, 0.7711, 0.7224, 0.828, 0.7226, 0.8123, 0.8216, 0.7667, 0.8216, 0.7711, 0.7677, 0.8236, 0.7761, 0.7667, 0.8216, 0.7256, 0.8131, 0.7211, 0.7762, 0.7711, 0.7677, 0.828, 0.859, 0.7711, 0.859, 0.7667, 0.8216, 0.8123, 0.8216, 0.8167, 0.9039, 0.7824, 0.9042, 0.7711, 0.859, 0.828, 0.859, 0.7824, 0.9042, 0.7369, 0.9039, 0.7212, 0.8668, 0.7711, 0.859, 0.8236, 0.9578, 0.778, 0.9578, 0.7824, 0.9042, 0.8167, 0.9039, 0.8236, 1.0, 0.7667, 1.0, 0.778, 0.9578, 0.8236, 0.9578, 0.7667, 1.0, 0.7211, 1.0, 0.7369, 0.9496, 0.778, 0.9578, 0.9147, 0.1407, 0.8622, 0.1323, 0.8579, 0.09489, 0.9078, 0.08662, 0.9192, 0.1775, 0.8622, 0.1779, 0.8622, 0.1323, 0.9147, 0.1407, 0.8622, 0.1779, 0.8236, 0.1857, 0.8167, 0.1323, 0.8622, 0.1323, 0.9191, 0.2231, 0.8623, 0.2229, 0.8622, 0.1779, 0.9192, 0.1775, 0.9078, 0.2683, 0.8579, 0.2765, 0.8623, 0.2229, 0.9191, 0.2231, 0.8579, 0.2765, 0.8236, 0.2767, 0.8123, 0.2313, 0.8623, 0.2229, 0.9078, 0.314, 0.8736, 0.314, 0.8579, 0.2765, 0.9078, 0.2683, 0.9078, 0.3596, 0.8692, 0.3673, 0.8736, 0.314, 0.9078, 0.314, 0.8692, 0.3673, 0.828, 0.3593, 0.8167, 0.3139, 0.8736, 0.314, 0.9034, 0.4127, 0.8692, 0.4127, 0.8692, 0.3673, 0.9078, 0.3596, 0.9191, 0.4504, 0.8623, 0.4499, 0.8692, 0.4127, 0.9034, 0.4127, 0.8623, 0.4499, 0.8122, 0.4585, 0.8123, 0.4129, 0.8692, 0.4127, 0.9034, 0.5038, 0.8691, 0.5039, 0.8623, 0.4499, 0.9191, 0.4504, 0.9191, 0.541, 0.8622, 0.5409, 0.8691, 0.5039, 0.9034, 0.5038, 0.8622, 0.5409, 0.8123, 0.5489, 0.8236, 0.5039, 0.8691, 0.5039, 0.9147, 0.5948, 0.8736, 0.5864, 0.8622, 0.5409, 0.9191, 0.541, 0.9147, 0.6398, 0.8691, 0.6401, 0.8736, 0.5864, 0.9147, 0.5948, 0.8691, 0.6401, 0.828, 0.6318, 0.8167, 0.5864, 0.8736, 0.5864, 0.9192, 0.677, 0.8735, 0.6774, 0.8691, 0.6401, 0.9147, 0.6398, 0.9034, 0.7306, 0.8622, 0.7226, 0.8735, 0.6774, 0.9192, 0.677, 0.8622, 0.7226, 0.828, 0.7226, 0.8123, 0.6854, 0.8735, 0.6774, 0.9034, 0.7762, 0.8736, 0.7677, 0.8622, 0.7226, 0.9034, 0.7306, 0.9078, 0.8134, 0.8578, 0.8214, 0.8736, 0.7677, 0.9034, 0.7762, 0.8578, 0.8214, 0.8123, 0.8216, 0.8236, 0.7761, 0.8736, 0.7677, 0.9034, 0.867, 0.8692, 0.867, 0.8578, 0.8214, 0.9078, 0.8134, 0.9191, 0.9044, 0.8736, 0.9039, 0.8692, 0.867, 0.9034, 0.867, 0.8736, 0.9039, 0.8167, 0.9039, 0.828, 0.859, 0.8692, 0.867, 0.9147, 0.9578, 0.8578, 0.9581, 0.8736, 0.9039, 0.9191, 0.9044, 0.9191, 1.0, 0.8622, 1.0, 0.8578, 0.9581, 0.9147, 0.9578, 0.8622, 1.0, 0.8236, 1.0, 0.8236, 0.9578, 0.8578, 0.9581, 1.0, 0.1404, 0.9603, 0.1405, 0.9603, 0.09512, 1.0, 0.09502, 1.0, 0.1858, 0.9534, 0.1778, 0.9603, 0.1405, 1.0, 0.1404, 0.9534, 0.1778, 0.9192, 0.1775, 0.9147, 0.1407, 0.9603, 0.1405, 1.0, 0.2312, 0.9534, 0.223, 0.9534, 0.1778, 1.0, 0.1858, 1.0, 0.2687, 0.9647, 0.2682, 0.9534, 0.223, 1.0, 0.2312, 0.9647, 0.2682, 0.9078, 0.2683, 0.9191, 0.2231, 0.9534, 0.223, 1.0, 0.322, 0.9647, 0.3142, 0.9647, 0.2682, 1.0, 0.2687, 1.0, 0.3595, 0.9534, 0.3592, 0.9647, 0.3142, 1.0, 0.322, 0.9534, 0.3592, 0.9078, 0.3596, 0.9078, 0.314, 0.9647, 0.3142, 1.0, 0.4049, 0.9603, 0.413, 0.9534, 0.3592, 1.0, 0.3595, 1.0, 0.4503, 0.9489, 0.4586, 0.9603, 0.413, 1.0, 0.4049, 0.9489, 0.4586, 0.9191, 0.4504, 0.9034, 0.4127, 0.9603, 0.413, 1.0, 0.4957, 0.9534, 0.4955, 0.9489, 0.4586, 1.0, 0.4503, 1.0, 0.5491, 0.9647, 0.5412, 0.9534, 0.4955, 1.0, 0.4957, 0.9647, 0.5412, 0.9191, 0.541, 0.9034, 0.5038, 0.9534, 0.4955, 1.0, 0.5865, 0.9489, 0.5947, 0.9647, 0.5412, 1.0, 0.5491, 1.0, 0.6399, 0.949, 0.6398, 0.9489, 0.5947, 1.0, 0.5865, 0.949, 0.6398, 0.9147, 0.6398, 0.9147, 0.5948, 0.9489, 0.5947, 1.0, 0.6773, 0.9647, 0.6772, 0.949, 0.6398, 1.0, 0.6399, 1.0, 0.7307, 0.949, 0.7308, 0.9647, 0.6772, 1.0, 0.6773, 0.949, 0.7308, 0.9034, 0.7306, 0.9192, 0.677, 0.9647, 0.6772, 1.0, 0.7761, 0.9647, 0.7677, 0.949, 0.7308, 1.0, 0.7307, 1.0, 0.8215, 0.9534, 0.8134, 0.9647, 0.7677, 1.0, 0.7761, 0.9534, 0.8134, 0.9078, 0.8134, 0.9034, 0.7762, 0.9647, 0.7677, 1.0, 0.8669, 0.9603, 0.867, 0.9534, 0.8134, 1.0, 0.8215, 1.0, 0.9043, 0.9647, 0.9042, 0.9603, 0.867, 1.0, 0.8669, 0.9647, 0.9042, 0.9191, 0.9044, 0.9034, 0.867, 0.9603, 0.867, 1.0, 0.9577, 0.9603, 0.958, 0.9647, 0.9042, 1.0, 0.9043, 1.0, 1.0, 0.9534, 1.0, 0.9603, 0.958, 1.0, 0.9577, 0.9534, 1.0, 0.9191, 1.0, 0.9147, 0.9578, 0.9603, 0.958, 0.1787, 0.04172, 0.1332, 0.04144, 0.1288, 6.789e-06, 0.1857, 9.767e-06, 0.1788, 0.08673, 0.1401, 0.09507, 0.1332, 0.04144, 0.1787, 0.04172, 0.1401, 0.09507, 0.09455, 0.09504, 0.08324, 0.04945, 0.1332, 0.04144, 0.2812, 0.04145, 0.2243, 0.04145, 0.2199, 1.155e-05, 0.2699, 1.423e-05, 0.2655, 0.09508, 0.2312, 0.09524, 0.2243, 0.04145, 0.2812, 0.04145, 0.2312, 0.09524, 0.1788, 0.08673, 0.1787, 0.04172, 0.2243, 0.04145, 0.3566, 0.04947, 0.3224, 0.04964, 0.3268, 1.721e-05, 0.3679, 1.941e-05, 0.361, 0.08674, 0.3155, 0.08691, 0.3224, 0.04964, 0.3566, 0.04947, 0.3155, 0.08691, 0.2655, 0.09508, 0.2812, 0.04145, 0.3224, 0.04964, 0.4591, 0.04947, 0.4022, 0.04965, 0.4179, 2.198e-05, 0.4635, 2.436e-05, 0.4635, 0.08691, 0.4179, 0.08686, 0.4022, 0.04965, 0.4591, 0.04947, 0.4179, 0.08686, 0.361, 0.08674, 0.3566, 0.04947, 0.4022, 0.04965, 0.5502, 0.04997, 0.4977, 0.0415, 0.5046, 2.656e-05, 0.5502, 2.894e-05, 0.5502, 0.09511, 0.4933, 0.09525, 0.4977, 0.0415, 0.5502, 0.04997, 0.4933, 0.09525, 0.4635, 0.08691, 0.4591, 0.04947, 0.4977, 0.0415, 0.63, 0.04948, 0.6002, 0.0412, 0.6002, 3.156e-05, 0.6344, 3.335e-05, 0.6457, 0.08692, 0.5889, 0.08691, 0.6002, 0.0412, 0.63, 0.04948, 0.5889, 0.08691, 0.5502, 0.09511, 0.5502, 0.04997, 0.6002, 0.0412, 0.7369, 0.04149, 0.6756, 0.04948, 0.6869, 3.615e-05, 0.7255, 3.817e-05, 0.7369, 0.08693, 0.6869, 0.09506, 0.6756, 0.04948, 0.7369, 0.04149, 0.6869, 0.09506, 0.6457, 0.08692, 0.63, 0.04948, 0.6756, 0.04948, 0.8167, 0.04175, 0.7711, 0.04171, 0.7824, 4.109e-05, 0.828, 4.353e-05, 0.828, 0.08662, 0.7667, 0.09511, 0.7711, 0.04171, 0.8167, 0.04175, 0.7667, 0.09511, 0.7369, 0.08693, 0.7369, 0.04149, 0.7711, 0.04171, 0.9034, 0.04971, 0.8622, 0.04152, 0.8736, 4.592e-05, 0.9191, 4.83e-05, 0.9078, 0.08662, 0.8579, 0.09489, 0.8622, 0.04152, 0.9034, 0.04971, 0.8579, 0.09489, 0.828, 0.08662, 0.8167, 0.04175, 0.8622, 0.04152, 1.0, 0.04961, 0.9603, 0.04945, 0.9603, 5.05e-05, 1.0, 5.259e-05, 1.0, 0.09502, 0.9603, 0.09512, 0.9603, 0.04945, 1.0, 0.04961, 0.9603, 0.09512, 0.9078, 0.08662, 0.9034, 0.04971, 0.9603, 0.04945, 0.08324, 0.04945, 0.0534, 0.04144, 0.03767, 2.025e-06, 0.08323, 4.347e-06, 0.09455, 0.09504, 0.04895, 0.09535, 0.0534, 0.04144, 0.08324, 0.04945, 0.04895, 0.09535, 1.792e-07, 0.087, 5.975e-08, 0.0416, 0.0534, 0.04144])
me_plane_002.use_remesh_preserve_volume = False
me_plane_002.use_remesh_preserve_attributes = False
me_plane_002.use_mirror_vertex_groups = False
me_plane_002.update()

# ---- objects
ob_plane = bpy.data.objects.new('Plane', me_plane_002)

# ---- transforms, parenting, visibility, modifiers, constraints
ob_plane.location = (0.0, 0.0, 0.0)
ob_plane.lineart.crease_threshold = 0.0

# ---- collection membership
col_collection_1.objects.link(ob_plane)

# ---- scene / render settings (as saved in the file)
scene.frame_start = 1; scene.frame_end = 250; scene.frame_set(1)
scene.render.engine = 'BLENDER_EEVEE_NEXT'
scene.render.resolution_percentage = 50
scene.render.dither_intensity = 0.0
scene.cycles.use_denoising = False
scene.cycles.samples = 10
scene.cycles.sampling_pattern = 'TABULATED_SOBOL'
scene.cycles.light_sampling_threshold = 0.0
scene.cycles.use_adaptive_sampling = False
scene.cycles.use_light_tree = False
scene.cycles.blur_glossy = 0.0
scene.cycles.pixel_filter_type = 'GAUSSIAN'
scene.cycles.sample_clamp_indirect = 0.0
scene.view_settings.view_transform = 'Standard'
bpy.context.view_layer.update()

# ---- added for rendering (the .blend has no active camera and no usable light): camera, sun
cam_auto = bpy.data.cameras.new('AutoCamera')
cam_auto.lens = 50.0
cam_auto.sensor_width = 36.0
cam_auto.clip_end = 1000.0
ob_auto_camera = bpy.data.objects.new('AutoCamera', cam_auto)
scene.collection.objects.link(ob_auto_camera)
ob_auto_camera.location = (26.2508, -31.2044, 20.5757)
ob_auto_camera.rotation_euler = (1.09748, -7.21219e-08, 0.694738)
scene.camera = ob_auto_camera
light_auto_sun = bpy.data.lights.new('AutoSun', 'SUN')
light_auto_sun.energy = 3.0
light_auto_sun.angle = 0.0523599
ob_auto_sun = bpy.data.objects.new('AutoSun', light_auto_sun)
scene.collection.objects.link(ob_auto_sun)
ob_auto_sun.rotation_euler = (0.872665, 0.174533, 0.523599)
bpy.context.view_layer.update()
